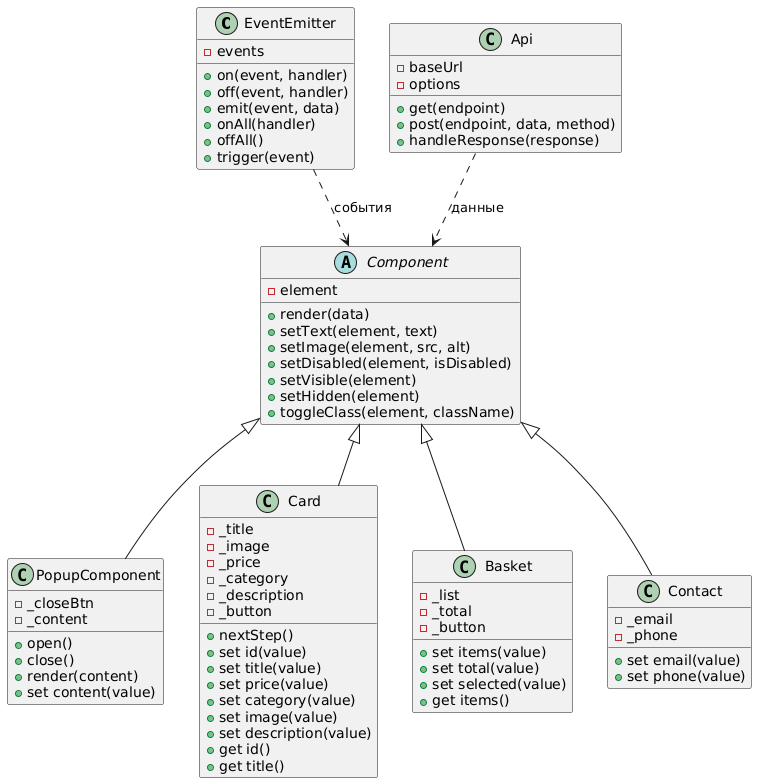

The diagram above was rendered by PlantUML. Its source (embedded in the PNG):
@startuml
' ==== Базовые классы ====
class EventEmitter {
  - events
  + on(event, handler)
  + off(event, handler)
  + emit(event, data)
  + onAll(handler)
  + offAll()
  + trigger(event)
}

abstract class Component {
  - element
  + render(data)
  + setText(element, text)
  + setImage(element, src, alt)
  + setDisabled(element, isDisabled)
  + setVisible(element)
  + setHidden(element)
  + toggleClass(element, className)
}

class Api {
  - baseUrl
  - options
  + get(endpoint)
  + post(endpoint, data, method)
  + handleResponse(response)
}

' ==== UI-компоненты ====
class PopupComponent {
  - _closeBtn
  - _content
  + open()
  + close()
  + render(content)
  + set content(value)
}

class Card {
  - _title
  - _image
  - _price
  - _category
  - _description
  - _button
  + nextStep()
  + set id(value)
  + set title(value)
  + set price(value)
  + set category(value)
  + set image(value)
  + set description(value)
  + get id()
  + get title()
}

class Basket {
  - _list
  - _total
  - _button
  + set items(value)
  + set total(value)
  + set selected(value)
  + get items()
}

class Contact {
  - _email
  - _phone
  + set email(value)
  + set phone(value)
}

' ==== Наследование ====
Component <|-- PopupComponent
Component <|-- Card
Component <|-- Basket
Component <|-- Contact

' ==== Ассоциации ====
EventEmitter ..> Component : события
Api ..> Component : данные
@enduml